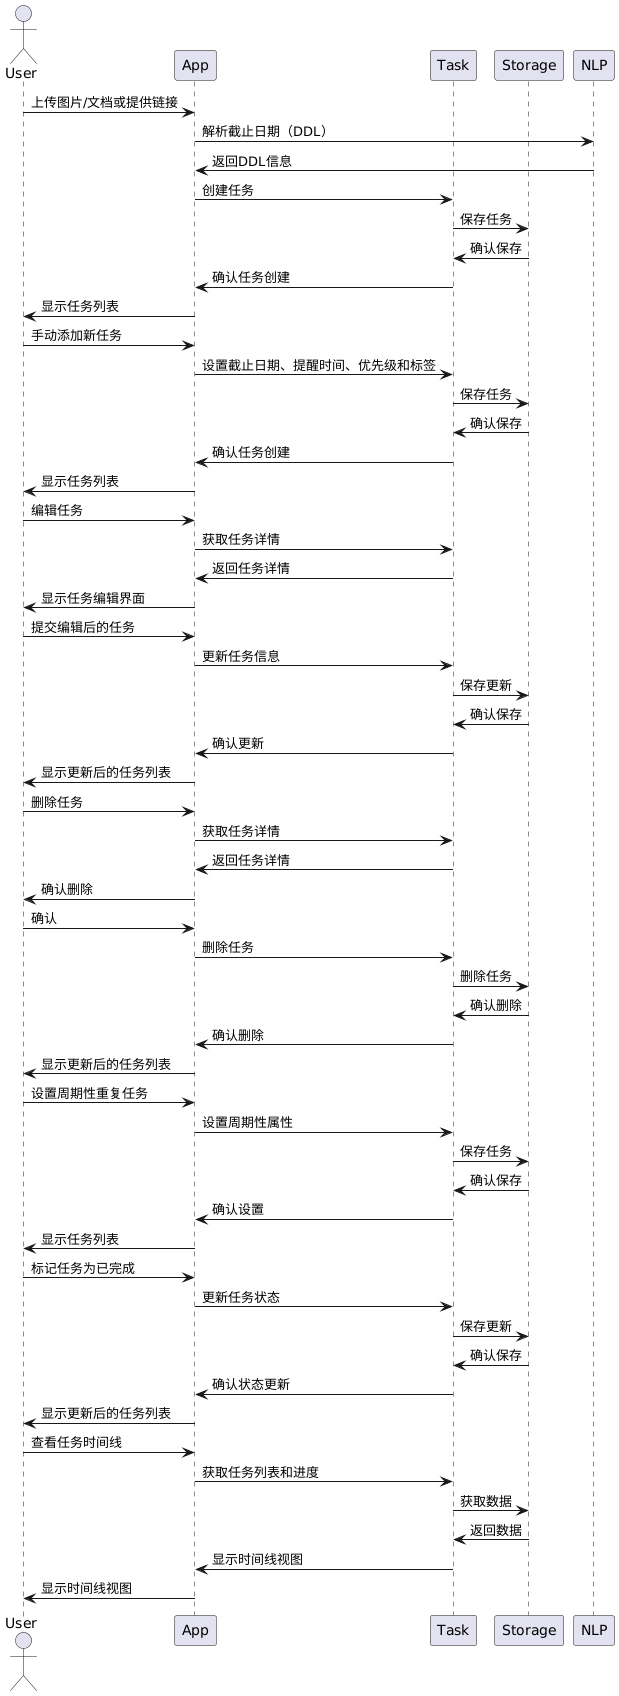

The diagram above was rendered by PlantUML. Its source (embedded in the PNG):
@startuml
actor User
participant App
participant Task
participant Storage
participant NLP

User -> App: 上传图片/文档或提供链接
App -> NLP: 解析截止日期（DDL）
NLP -> App: 返回DDL信息
App -> Task: 创建任务
Task -> Storage: 保存任务
Storage -> Task: 确认保存
Task -> App: 确认任务创建
App -> User: 显示任务列表

User -> App: 手动添加新任务
App -> Task: 设置截止日期、提醒时间、优先级和标签
Task -> Storage: 保存任务
Storage -> Task: 确认保存
Task -> App: 确认任务创建
App -> User: 显示任务列表

User -> App: 编辑任务
App -> Task: 获取任务详情
Task -> App: 返回任务详情
App -> User: 显示任务编辑界面
User -> App: 提交编辑后的任务
App -> Task: 更新任务信息
Task -> Storage: 保存更新
Storage -> Task: 确认保存
Task -> App: 确认更新
App -> User: 显示更新后的任务列表

User -> App: 删除任务
App -> Task: 获取任务详情
Task -> App: 返回任务详情
App -> User: 确认删除
User -> App: 确认
App -> Task: 删除任务
Task -> Storage: 删除任务
Storage -> Task: 确认删除
Task -> App: 确认删除
App -> User: 显示更新后的任务列表

User -> App: 设置周期性重复任务
App -> Task: 设置周期性属性
Task -> Storage: 保存任务
Storage -> Task: 确认保存
Task -> App: 确认设置
App -> User: 显示任务列表

User -> App: 标记任务为已完成
App -> Task: 更新任务状态
Task -> Storage: 保存更新
Storage -> Task: 确认保存
Task -> App: 确认状态更新
App -> User: 显示更新后的任务列表

User -> App: 查看任务时间线
App -> Task: 获取任务列表和进度
Task -> Storage: 获取数据
Storage -> Task: 返回数据
Task -> App: 显示时间线视图
App -> User: 显示时间线视图
@enduml